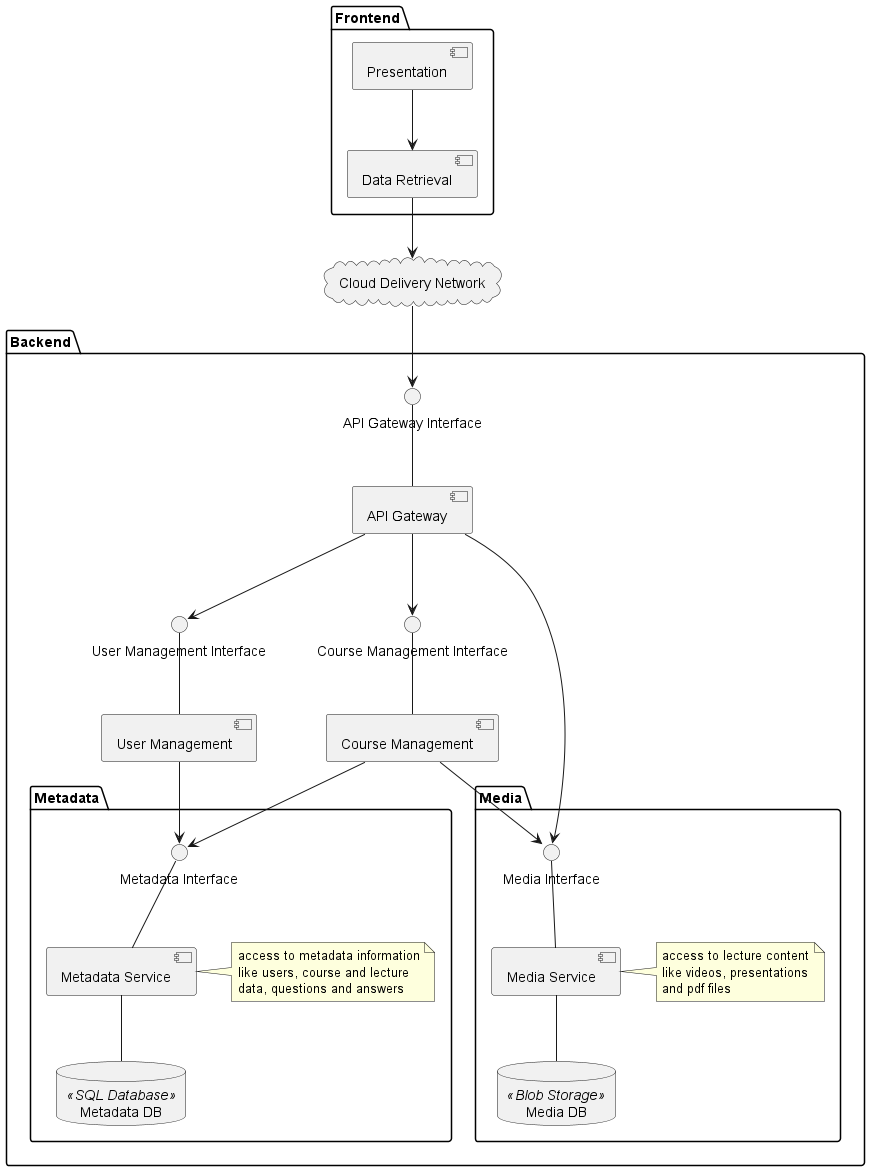

The diagram above was rendered by PlantUML. Its source (embedded in the PNG):
@startuml components

cloud "Cloud Delivery Network" as CDN

package "Frontend" {
    [Presentation] as P
    [Data Retrieval] as DR

    P --> DR
}

DR --> CDN

package "Backend" {
    [User Management] as UM
    interface "User Management Interface" as UMI
    UMI -- UM

    [Course Management] as CM
    interface "Course Management Interface" as CMI
    CMI -- CM

    [API Gateway] as AG
    interface "API Gateway Interface" as AGI
    AGI -- AG
    AG --> UMI
    AG --> CMI
    CDN --> AGI

    package "Media" {
        [Media Service] as MS
        note right of MS
            access to lecture content
            like videos, presentations
            and pdf files
        end note

        interface "Media Interface" as MI
        database "Media DB" as MDB <<Blob Storage>>

        MI -- MS
        MS -- MDB
        AG --> MI
    }

    package "Metadata" {
        [Metadata Service] as MDS
        note right of MDS
            access to metadata information
            like users, course and lecture
            data, questions and answers
        end note

        interface "Metadata Interface" as MDI
        database "Metadata DB" as MDDB <<SQL Database>>

        MDI -- MDS
        MDS -- MDDB
    }

    UM --> MDI
    CM --> MI
    CM --> MDI
}

@enduml